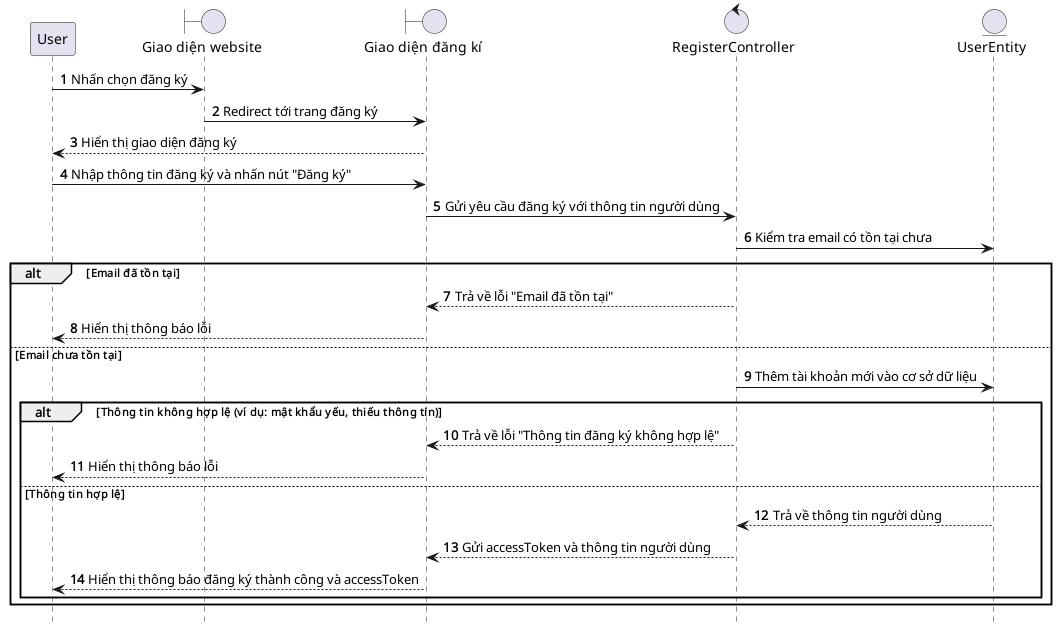

The diagram above was rendered by PlantUML. Its source (embedded in the PNG):
@startuml Register

hide footbox
autonumber
participant User as user
boundary "Giao diện website" as web
boundary "Giao diện đăng kí" as register
control "RegisterController" as controller
entity "UserEntity" as userEntity

user -> web: Nhấn chọn đăng ký
web -> register: Redirect tới trang đăng ký
register --> user: Hiển thị giao diện đăng ký
user -> register: Nhập thông tin đăng ký và nhấn nút "Đăng ký"
register -> controller: Gửi yêu cầu đăng ký với thông tin người dùng
controller -> userEntity: Kiểm tra email có tồn tại chưa
alt Email đã tồn tại
    controller --> register: Trả về lỗi "Email đã tồn tại"
    register --> user: Hiển thị thông báo lỗi
else Email chưa tồn tại
    controller -> userEntity: Thêm tài khoản mới vào cơ sở dữ liệu
    alt Thông tin không hợp lệ (ví dụ: mật khẩu yếu, thiếu thông tin)
        controller --> register: Trả về lỗi "Thông tin đăng ký không hợp lệ"
        register --> user: Hiển thị thông báo lỗi
    else Thông tin hợp lệ
        userEntity --> controller: Trả về thông tin người dùng
        controller --> register: Gửi accessToken và thông tin người dùng
        register --> user: Hiển thị thông báo đăng ký thành công và accessToken
    end
end

@enduml